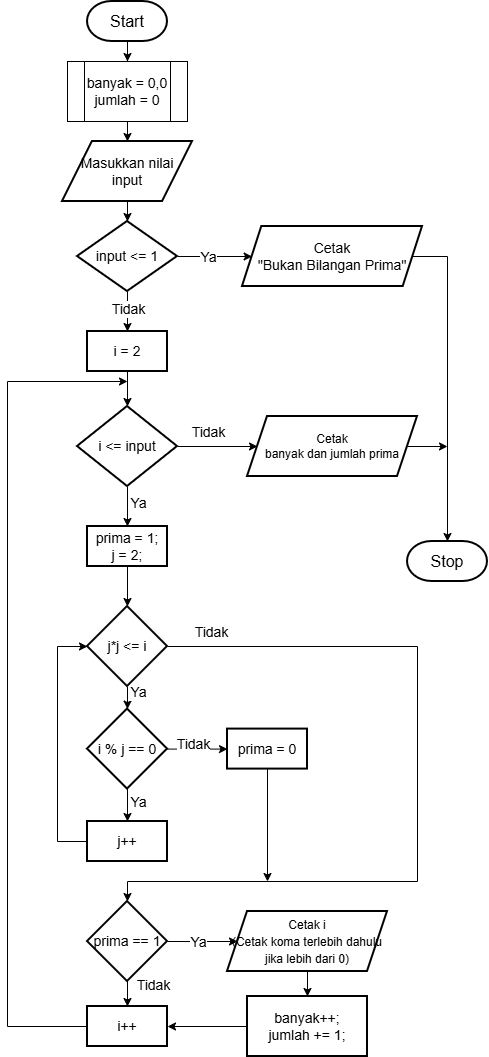

The diagram above was exported from draw.io. Its source (the exported page's mxGraphModel, read from the mxfile embedded in the PNG):
<mxGraphModel dx="1042" dy="634" grid="1" gridSize="10" guides="1" tooltips="1" connect="1" arrows="1" fold="1" page="1" pageScale="1" pageWidth="850" pageHeight="1100" math="0" shadow="0">
  <root>
    <mxCell id="0" />
    <mxCell id="1" parent="0" />
    <mxCell id="7VYPBpTTGic5PWAnWuAU-3" edge="1" parent="1" source="7VYPBpTTGic5PWAnWuAU-1" style="edgeStyle=orthogonalEdgeStyle;rounded=0;orthogonalLoop=1;jettySize=auto;html=1;entryX=0.5;entryY=0;entryDx=0;entryDy=0;" target="7VYPBpTTGic5PWAnWuAU-4" value="">
      <mxGeometry relative="1" as="geometry">
        <mxPoint x="400" y="120" as="targetPoint" />
      </mxGeometry>
    </mxCell>
    <mxCell id="7VYPBpTTGic5PWAnWuAU-1" parent="1" style="strokeWidth=2;html=1;shape=mxgraph.flowchart.terminator;whiteSpace=wrap;" value="&lt;font style=&quot;font-size: 16px;&quot;&gt;Start&lt;/font&gt;" vertex="1">
      <mxGeometry height="40" width="80" x="360" y="20" as="geometry" />
    </mxCell>
    <mxCell id="7VYPBpTTGic5PWAnWuAU-7" edge="1" parent="1" source="7VYPBpTTGic5PWAnWuAU-4" style="edgeStyle=orthogonalEdgeStyle;rounded=0;orthogonalLoop=1;jettySize=auto;html=1;" target="7VYPBpTTGic5PWAnWuAU-6" value="">
      <mxGeometry relative="1" as="geometry" />
    </mxCell>
    <mxCell id="7VYPBpTTGic5PWAnWuAU-4" parent="1" style="verticalLabelPosition=middle;verticalAlign=middle;html=1;shape=process;whiteSpace=wrap;rounded=1;size=0.14;arcSize=0;labelPosition=center;align=center;fontSize=14;" value="banyak = 0,0 jumlah = 0" vertex="1">
      <mxGeometry height="60" width="120" x="340" y="80" as="geometry" />
    </mxCell>
    <mxCell id="7VYPBpTTGic5PWAnWuAU-10" edge="1" parent="1" source="7VYPBpTTGic5PWAnWuAU-5" style="edgeStyle=orthogonalEdgeStyle;rounded=0;orthogonalLoop=1;jettySize=auto;html=1;" value="">
      <mxGeometry relative="1" as="geometry">
        <mxPoint x="524.6428571428571" y="275" as="targetPoint" />
      </mxGeometry>
    </mxCell>
    <mxCell id="7VYPBpTTGic5PWAnWuAU-11" connectable="0" parent="7VYPBpTTGic5PWAnWuAU-10" style="edgeLabel;html=1;align=center;verticalAlign=middle;resizable=0;points=[];fontSize=14;" value="Ya" vertex="1">
      <mxGeometry relative="1" x="-0.5761" y="-1" as="geometry">
        <mxPoint x="14" y="-1" as="offset" />
      </mxGeometry>
    </mxCell>
    <mxCell id="g8W4mAwIGFQgwVYBNsiv-2" edge="1" parent="1" source="532_dZRfgnLucIi-2W9o-1" style="edgeStyle=orthogonalEdgeStyle;rounded=0;orthogonalLoop=1;jettySize=auto;html=1;" value="">
      <mxGeometry relative="1" as="geometry">
        <mxPoint x="400" y="365" as="targetPoint" />
      </mxGeometry>
    </mxCell>
    <mxCell id="7VYPBpTTGic5PWAnWuAU-5" parent="1" style="strokeWidth=2;html=1;shape=mxgraph.flowchart.decision;whiteSpace=wrap;fontSize=14;" value="input &amp;lt;= 1" vertex="1">
      <mxGeometry height="70" width="100" x="350" y="240" as="geometry" />
    </mxCell>
    <mxCell id="7VYPBpTTGic5PWAnWuAU-8" edge="1" parent="1" source="7VYPBpTTGic5PWAnWuAU-6" style="edgeStyle=orthogonalEdgeStyle;rounded=0;orthogonalLoop=1;jettySize=auto;html=1;" target="7VYPBpTTGic5PWAnWuAU-5" value="">
      <mxGeometry relative="1" as="geometry" />
    </mxCell>
    <mxCell id="7VYPBpTTGic5PWAnWuAU-6" parent="1" style="shape=parallelogram;html=1;strokeWidth=2;perimeter=parallelogramPerimeter;whiteSpace=wrap;rounded=1;arcSize=0;size=0.23;fontSize=14;" value="Masukkan nilai&lt;div&gt;&lt;span style=&quot;background-color: transparent; color: light-dark(rgb(0, 0, 0), rgb(255, 255, 255));&quot;&gt;input&lt;/span&gt;&lt;/div&gt;" vertex="1">
      <mxGeometry height="60" width="130" x="335" y="160" as="geometry" />
    </mxCell>
    <mxCell id="7VYPBpTTGic5PWAnWuAU-9" parent="1" style="shape=parallelogram;html=1;strokeWidth=2;perimeter=parallelogramPerimeter;whiteSpace=wrap;rounded=1;arcSize=0;size=0.10714285714285714;fontSize=14;" value="Cetak&lt;div&gt;&quot;Bukan Bilangan Prima&quot;&lt;/div&gt;" vertex="1">
      <mxGeometry height="60" width="180" x="515" y="245" as="geometry" />
    </mxCell>
    <mxCell id="532_dZRfgnLucIi-2W9o-3" edge="1" parent="1" source="532_dZRfgnLucIi-2W9o-1" style="edgeStyle=orthogonalEdgeStyle;rounded=0;orthogonalLoop=1;jettySize=auto;html=1;" target="532_dZRfgnLucIi-2W9o-2" value="">
      <mxGeometry relative="1" as="geometry" />
    </mxCell>
    <mxCell id="532_dZRfgnLucIi-2W9o-5" edge="1" parent="1" source="532_dZRfgnLucIi-2W9o-2" style="edgeStyle=orthogonalEdgeStyle;rounded=0;orthogonalLoop=1;jettySize=auto;html=1;" target="532_dZRfgnLucIi-2W9o-4" value="">
      <mxGeometry relative="1" as="geometry" />
    </mxCell>
    <mxCell id="M_ZAo3Nl0J6CgG3GP4Jm-1" connectable="0" parent="532_dZRfgnLucIi-2W9o-5" style="edgeLabel;html=1;align=center;verticalAlign=middle;resizable=0;points=[];" value="&lt;font style=&quot;font-size: 14px;&quot;&gt;Tidak&lt;/font&gt;" vertex="1">
      <mxGeometry relative="1" x="0.06" y="1" as="geometry">
        <mxPoint x="-12" y="-14" as="offset" />
      </mxGeometry>
    </mxCell>
    <mxCell id="532_dZRfgnLucIi-2W9o-11" edge="1" parent="1" source="532_dZRfgnLucIi-2W9o-2" style="edgeStyle=orthogonalEdgeStyle;rounded=0;orthogonalLoop=1;jettySize=auto;html=1;" target="532_dZRfgnLucIi-2W9o-10" value="">
      <mxGeometry relative="1" as="geometry" />
    </mxCell>
    <mxCell id="M_ZAo3Nl0J6CgG3GP4Jm-2" connectable="0" parent="532_dZRfgnLucIi-2W9o-11" style="edgeLabel;html=1;align=center;verticalAlign=middle;resizable=0;points=[];" value="&lt;font style=&quot;font-size: 14px;&quot;&gt;Ya&lt;/font&gt;" vertex="1">
      <mxGeometry relative="1" x="-0.21" y="-1" as="geometry">
        <mxPoint x="11" as="offset" />
      </mxGeometry>
    </mxCell>
    <mxCell id="532_dZRfgnLucIi-2W9o-2" parent="1" style="strokeWidth=2;html=1;shape=mxgraph.flowchart.decision;whiteSpace=wrap;fontSize=14;" value="i &amp;lt;= input" vertex="1">
      <mxGeometry height="80" width="100" x="350" y="425" as="geometry" />
    </mxCell>
    <mxCell id="56XOYbpEuLktrNe4PdJ6-2" edge="1" parent="1" source="532_dZRfgnLucIi-2W9o-4" style="edgeStyle=orthogonalEdgeStyle;rounded=0;orthogonalLoop=1;jettySize=auto;html=1;exitX=1;exitY=0.5;exitDx=0;exitDy=0;">
      <mxGeometry relative="1" as="geometry">
        <mxPoint x="720" y="465" as="targetPoint" />
      </mxGeometry>
    </mxCell>
    <mxCell id="532_dZRfgnLucIi-2W9o-4" parent="1" style="shape=parallelogram;perimeter=parallelogramPerimeter;whiteSpace=wrap;html=1;fixedSize=1;strokeWidth=2;" value="Cetak&lt;div&gt;banyak dan jumlah prima&lt;/div&gt;" vertex="1">
      <mxGeometry height="60" width="170" x="520" y="435" as="geometry" />
    </mxCell>
    <mxCell id="532_dZRfgnLucIi-2W9o-8" parent="1" style="strokeWidth=2;html=1;shape=mxgraph.flowchart.terminator;whiteSpace=wrap;" value="&lt;font style=&quot;font-size: 16px;&quot;&gt;Stop&lt;/font&gt;" vertex="1">
      <mxGeometry height="40" width="80" x="680" y="560" as="geometry" />
    </mxCell>
    <mxCell id="532_dZRfgnLucIi-2W9o-13" edge="1" parent="1" source="532_dZRfgnLucIi-2W9o-10" style="edgeStyle=orthogonalEdgeStyle;rounded=0;orthogonalLoop=1;jettySize=auto;html=1;" target="532_dZRfgnLucIi-2W9o-12" value="">
      <mxGeometry relative="1" as="geometry" />
    </mxCell>
    <mxCell id="532_dZRfgnLucIi-2W9o-10" parent="1" style="whiteSpace=wrap;html=1;fontSize=14;strokeWidth=2;" value="prima = 1;&lt;div&gt;j = 2;&lt;/div&gt;" vertex="1">
      <mxGeometry height="40" width="80" x="360" y="545" as="geometry" />
    </mxCell>
    <mxCell id="532_dZRfgnLucIi-2W9o-15" edge="1" parent="1" source="532_dZRfgnLucIi-2W9o-12" style="edgeStyle=orthogonalEdgeStyle;rounded=0;orthogonalLoop=1;jettySize=auto;html=1;" target="532_dZRfgnLucIi-2W9o-14" value="">
      <mxGeometry relative="1" as="geometry" />
    </mxCell>
    <mxCell id="M_ZAo3Nl0J6CgG3GP4Jm-3" connectable="0" parent="532_dZRfgnLucIi-2W9o-15" style="edgeLabel;html=1;align=center;verticalAlign=middle;resizable=0;points=[];" value="&lt;font style=&quot;font-size: 14px;&quot;&gt;Ya&lt;/font&gt;" vertex="1">
      <mxGeometry relative="1" x="-0.38" as="geometry">
        <mxPoint x="10" y="-13" as="offset" />
      </mxGeometry>
    </mxCell>
    <mxCell id="M_ZAo3Nl0J6CgG3GP4Jm-7" edge="1" parent="1" source="532_dZRfgnLucIi-2W9o-12" style="edgeStyle=orthogonalEdgeStyle;rounded=0;orthogonalLoop=1;jettySize=auto;html=1;" target="M_ZAo3Nl0J6CgG3GP4Jm-6" value="">
      <mxGeometry relative="1" as="geometry">
        <Array as="points">
          <mxPoint x="690" y="665" />
          <mxPoint x="690" y="900" />
          <mxPoint x="400" y="900" />
        </Array>
      </mxGeometry>
    </mxCell>
    <mxCell id="M_ZAo3Nl0J6CgG3GP4Jm-21" connectable="0" parent="M_ZAo3Nl0J6CgG3GP4Jm-7" style="edgeLabel;html=1;align=center;verticalAlign=middle;resizable=0;points=[];" value="&lt;font style=&quot;font-size: 14px;&quot;&gt;Tidak&lt;/font&gt;" vertex="1">
      <mxGeometry relative="1" x="-0.8916" y="-2" as="geometry">
        <mxPoint y="-17" as="offset" />
      </mxGeometry>
    </mxCell>
    <mxCell id="532_dZRfgnLucIi-2W9o-12" parent="1" style="rhombus;whiteSpace=wrap;html=1;fontSize=14;strokeWidth=2;" value="j*j &amp;lt;= i" vertex="1">
      <mxGeometry height="80" width="80" x="360" y="625" as="geometry" />
    </mxCell>
    <mxCell id="532_dZRfgnLucIi-2W9o-17" edge="1" parent="1" source="532_dZRfgnLucIi-2W9o-14" style="edgeStyle=orthogonalEdgeStyle;rounded=0;orthogonalLoop=1;jettySize=auto;html=1;" target="532_dZRfgnLucIi-2W9o-16" value="">
      <mxGeometry relative="1" as="geometry" />
    </mxCell>
    <mxCell id="M_ZAo3Nl0J6CgG3GP4Jm-4" connectable="0" parent="532_dZRfgnLucIi-2W9o-17" style="edgeLabel;html=1;align=center;verticalAlign=middle;resizable=0;points=[];" value="&lt;font style=&quot;font-size: 14px;&quot;&gt;Ya&lt;/font&gt;" vertex="1">
      <mxGeometry relative="1" x="-0.7" y="-2" as="geometry">
        <mxPoint x="12" y="6" as="offset" />
      </mxGeometry>
    </mxCell>
    <mxCell id="532_dZRfgnLucIi-2W9o-20" edge="1" parent="1" source="532_dZRfgnLucIi-2W9o-14" style="edgeStyle=orthogonalEdgeStyle;rounded=0;orthogonalLoop=1;jettySize=auto;html=1;" target="532_dZRfgnLucIi-2W9o-19" value="">
      <mxGeometry relative="1" as="geometry" />
    </mxCell>
    <mxCell id="M_ZAo3Nl0J6CgG3GP4Jm-5" connectable="0" parent="532_dZRfgnLucIi-2W9o-20" style="edgeLabel;html=1;align=center;verticalAlign=middle;resizable=0;points=[];" value="&lt;font style=&quot;font-size: 14px;&quot;&gt;Tidak&lt;/font&gt;" vertex="1">
      <mxGeometry relative="1" x="0.296" y="2" as="geometry">
        <mxPoint x="-14" y="-3" as="offset" />
      </mxGeometry>
    </mxCell>
    <mxCell id="532_dZRfgnLucIi-2W9o-14" parent="1" style="rhombus;whiteSpace=wrap;html=1;fontSize=14;strokeWidth=2;" value="i % j == 0" vertex="1">
      <mxGeometry height="80" width="80" x="360" y="727.59" as="geometry" />
    </mxCell>
    <mxCell id="532_dZRfgnLucIi-2W9o-18" edge="1" parent="1" source="532_dZRfgnLucIi-2W9o-16" style="edgeStyle=orthogonalEdgeStyle;rounded=0;orthogonalLoop=1;jettySize=auto;html=1;exitX=0;exitY=0.5;exitDx=0;exitDy=0;entryX=0;entryY=0.5;entryDx=0;entryDy=0;" target="532_dZRfgnLucIi-2W9o-12">
      <mxGeometry relative="1" as="geometry">
        <Array as="points">
          <mxPoint x="330" y="860" />
          <mxPoint x="330" y="665" />
        </Array>
        <mxPoint x="330" y="785" as="targetPoint" />
      </mxGeometry>
    </mxCell>
    <mxCell id="532_dZRfgnLucIi-2W9o-16" parent="1" style="whiteSpace=wrap;html=1;fontSize=14;strokeWidth=2;" value="j++" vertex="1">
      <mxGeometry height="40" width="80" x="360" y="840" as="geometry" />
    </mxCell>
    <mxCell id="M_ZAo3Nl0J6CgG3GP4Jm-8" edge="1" parent="1" source="532_dZRfgnLucIi-2W9o-19" style="edgeStyle=orthogonalEdgeStyle;rounded=0;orthogonalLoop=1;jettySize=auto;html=1;exitX=0.5;exitY=1;exitDx=0;exitDy=0;">
      <mxGeometry relative="1" as="geometry">
        <mxPoint x="540" y="900" as="targetPoint" />
      </mxGeometry>
    </mxCell>
    <mxCell id="532_dZRfgnLucIi-2W9o-19" parent="1" style="whiteSpace=wrap;html=1;fontSize=14;strokeWidth=2;" value="prima = 0" vertex="1">
      <mxGeometry height="40" width="80" x="500" y="747.59" as="geometry" />
    </mxCell>
    <mxCell id="M_ZAo3Nl0J6CgG3GP4Jm-12" edge="1" parent="1" source="M_ZAo3Nl0J6CgG3GP4Jm-6" style="edgeStyle=orthogonalEdgeStyle;rounded=0;orthogonalLoop=1;jettySize=auto;html=1;" target="M_ZAo3Nl0J6CgG3GP4Jm-11" value="">
      <mxGeometry relative="1" as="geometry" />
    </mxCell>
    <mxCell id="M_ZAo3Nl0J6CgG3GP4Jm-19" connectable="0" parent="M_ZAo3Nl0J6CgG3GP4Jm-12" style="edgeLabel;html=1;align=center;verticalAlign=middle;resizable=0;points=[];fontSize=14;" value="Ya" vertex="1">
      <mxGeometry relative="1" x="-0.6325" y="-2" as="geometry">
        <mxPoint x="17" y="-2" as="offset" />
      </mxGeometry>
    </mxCell>
    <mxCell id="M_ZAo3Nl0J6CgG3GP4Jm-14" edge="1" parent="1" style="edgeStyle=orthogonalEdgeStyle;rounded=0;orthogonalLoop=1;jettySize=auto;html=1;" target="M_ZAo3Nl0J6CgG3GP4Jm-13" value="">
      <mxGeometry relative="1" as="geometry">
        <mxPoint x="400" y="975" as="sourcePoint" />
      </mxGeometry>
    </mxCell>
    <mxCell id="M_ZAo3Nl0J6CgG3GP4Jm-20" connectable="0" parent="M_ZAo3Nl0J6CgG3GP4Jm-14" style="edgeLabel;html=1;align=center;verticalAlign=middle;resizable=0;points=[];" value="&lt;font style=&quot;font-size: 14px;&quot;&gt;Tidak&lt;/font&gt;" vertex="1">
      <mxGeometry relative="1" x="-0.1261" as="geometry">
        <mxPoint x="25" y="6" as="offset" />
      </mxGeometry>
    </mxCell>
    <mxCell id="M_ZAo3Nl0J6CgG3GP4Jm-6" parent="1" style="rhombus;whiteSpace=wrap;html=1;fontSize=14;strokeWidth=2;" value="prima == 1" vertex="1">
      <mxGeometry height="80" width="80" x="360" y="920" as="geometry" />
    </mxCell>
    <mxCell id="M_ZAo3Nl0J6CgG3GP4Jm-16" edge="1" parent="1" source="M_ZAo3Nl0J6CgG3GP4Jm-11" style="edgeStyle=orthogonalEdgeStyle;rounded=0;orthogonalLoop=1;jettySize=auto;html=1;" target="M_ZAo3Nl0J6CgG3GP4Jm-15" value="">
      <mxGeometry relative="1" as="geometry" />
    </mxCell>
    <mxCell id="M_ZAo3Nl0J6CgG3GP4Jm-11" parent="1" style="shape=parallelogram;perimeter=parallelogramPerimeter;whiteSpace=wrap;html=1;fixedSize=1;fontSize=14;strokeWidth=2;" value="&lt;font style=&quot;font-size: 12px;&quot;&gt;Cetak i&lt;/font&gt;&lt;div&gt;&lt;font style=&quot;font-size: 12px;&quot;&gt;(Cetak koma terlebih dahulu jika lebih dari 0)&lt;/font&gt;&lt;/div&gt;" vertex="1">
      <mxGeometry height="60" width="160" x="500" y="930" as="geometry" />
    </mxCell>
    <mxCell id="M_ZAo3Nl0J6CgG3GP4Jm-18" edge="1" parent="1" source="M_ZAo3Nl0J6CgG3GP4Jm-13" style="edgeStyle=orthogonalEdgeStyle;rounded=0;orthogonalLoop=1;jettySize=auto;html=1;exitX=0;exitY=0.5;exitDx=0;exitDy=0;">
      <mxGeometry relative="1" as="geometry">
        <Array as="points">
          <mxPoint x="280" y="1045" />
          <mxPoint x="280" y="400" />
          <mxPoint x="400" y="400" />
        </Array>
        <mxPoint x="400" y="400" as="targetPoint" />
      </mxGeometry>
    </mxCell>
    <mxCell id="M_ZAo3Nl0J6CgG3GP4Jm-13" parent="1" style="whiteSpace=wrap;html=1;fontSize=14;strokeWidth=2;" value="i++" vertex="1">
      <mxGeometry height="40" width="80" x="360" y="1025" as="geometry" />
    </mxCell>
    <mxCell id="M_ZAo3Nl0J6CgG3GP4Jm-17" edge="1" parent="1" source="M_ZAo3Nl0J6CgG3GP4Jm-15" style="edgeStyle=orthogonalEdgeStyle;rounded=0;orthogonalLoop=1;jettySize=auto;html=1;" target="M_ZAo3Nl0J6CgG3GP4Jm-13" value="">
      <mxGeometry relative="1" as="geometry" />
    </mxCell>
    <mxCell id="M_ZAo3Nl0J6CgG3GP4Jm-15" parent="1" style="whiteSpace=wrap;html=1;fontSize=14;strokeWidth=2;" value="banyak++;&lt;div&gt;jumlah += 1;&lt;/div&gt;" vertex="1">
      <mxGeometry height="60" width="120" x="520" y="1015" as="geometry" />
    </mxCell>
    <mxCell id="56XOYbpEuLktrNe4PdJ6-1" edge="1" parent="1" source="7VYPBpTTGic5PWAnWuAU-9" style="edgeStyle=orthogonalEdgeStyle;rounded=0;orthogonalLoop=1;jettySize=auto;html=1;exitX=1;exitY=0.5;exitDx=0;exitDy=0;entryX=0.5;entryY=0;entryDx=0;entryDy=0;entryPerimeter=0;" target="532_dZRfgnLucIi-2W9o-8">
      <mxGeometry relative="1" as="geometry">
        <Array as="points">
          <mxPoint x="720" y="275" />
        </Array>
      </mxGeometry>
    </mxCell>
    <mxCell id="-zP99QXTxv_3S5JPP_cA-1" edge="1" parent="1" source="7VYPBpTTGic5PWAnWuAU-5" style="edgeStyle=orthogonalEdgeStyle;rounded=0;orthogonalLoop=1;jettySize=auto;html=1;" target="532_dZRfgnLucIi-2W9o-1" value="">
      <mxGeometry relative="1" as="geometry">
        <mxPoint x="400" y="310" as="sourcePoint" />
        <mxPoint x="400" y="365" as="targetPoint" />
      </mxGeometry>
    </mxCell>
    <mxCell id="-zP99QXTxv_3S5JPP_cA-2" connectable="0" parent="-zP99QXTxv_3S5JPP_cA-1" style="edgeLabel;html=1;align=center;verticalAlign=middle;resizable=0;points=[];fontSize=14;" value="Tidak" vertex="1">
      <mxGeometry relative="1" x="-0.13" as="geometry">
        <mxPoint as="offset" />
      </mxGeometry>
    </mxCell>
    <mxCell id="532_dZRfgnLucIi-2W9o-1" parent="1" style="rounded=1;whiteSpace=wrap;html=1;absoluteArcSize=1;arcSize=0;strokeWidth=2;" value="&lt;font style=&quot;font-size: 14px;&quot;&gt;i = 2&lt;/font&gt;" vertex="1">
      <mxGeometry height="40" width="80" x="360" y="350" as="geometry" />
    </mxCell>
  </root>
</mxGraphModel>